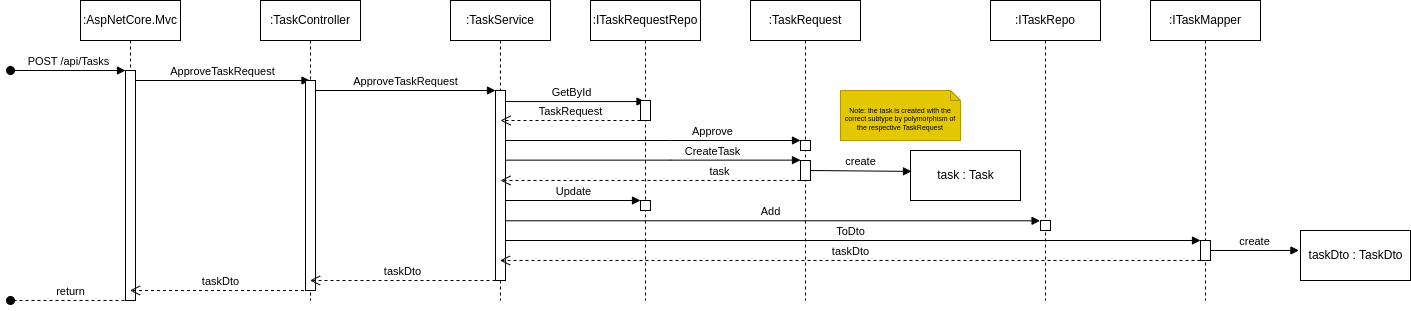

The diagram above was exported from draw.io. Its source (the exported page's mxGraphModel, read from the mxfile embedded in the PNG):
<mxGraphModel dx="578" dy="577" grid="1" gridSize="10" guides="1" tooltips="1" connect="1" arrows="1" fold="1" page="1" pageScale="1" pageWidth="827" pageHeight="1169" background="#ffffff" math="0" shadow="0">
  <root>
    <mxCell id="0" />
    <mxCell id="1" parent="0" />
    <mxCell id="13" value="GetById" style="html=1;verticalAlign=bottom;endArrow=block;rounded=0;exitX=0.257;exitY=-0.005;exitDx=0;exitDy=0;exitPerimeter=0;" parent="1" edge="1">
      <mxGeometry width="80" relative="1" as="geometry">
        <mxPoint x="567.5699999999999" y="151.04999999999995" as="sourcePoint" />
        <mxPoint x="714.5" y="151.04999999999995" as="targetPoint" />
      </mxGeometry>
    </mxCell>
    <mxCell id="35" value="Add" style="html=1;verticalAlign=bottom;endArrow=block;rounded=0;fontSize=11;entryX=-0.043;entryY=0.029;entryDx=0;entryDy=0;entryPerimeter=0;" parent="1" source="8" target="34" edge="1">
      <mxGeometry width="80" relative="1" as="geometry">
        <mxPoint x="630" y="270" as="sourcePoint" />
        <mxPoint x="650" y="270" as="targetPoint" />
      </mxGeometry>
    </mxCell>
    <mxCell id="2" value=":AspNetCore.Mvc" style="shape=umlLifeline;perimeter=lifelinePerimeter;whiteSpace=wrap;html=1;container=1;collapsible=0;recursiveResize=0;outlineConnect=0;size=40;" parent="1" vertex="1">
      <mxGeometry x="150" y="50" width="100" height="300" as="geometry" />
    </mxCell>
    <mxCell id="4" value="" style="html=1;points=[];perimeter=orthogonalPerimeter;" parent="2" vertex="1">
      <mxGeometry x="45" y="70" width="10" height="230" as="geometry" />
    </mxCell>
    <mxCell id="6" value="ApproveTaskRequest" style="html=1;verticalAlign=bottom;endArrow=block;rounded=0;" parent="2" target="5" edge="1">
      <mxGeometry width="80" relative="1" as="geometry">
        <mxPoint x="55" y="80" as="sourcePoint" />
        <mxPoint x="135" y="80" as="targetPoint" />
      </mxGeometry>
    </mxCell>
    <mxCell id="3" value="POST /api/Tasks" style="html=1;verticalAlign=bottom;startArrow=oval;startFill=1;endArrow=block;startSize=8;rounded=0;" parent="1" target="4" edge="1">
      <mxGeometry width="60" relative="1" as="geometry">
        <mxPoint x="80" y="120" as="sourcePoint" />
        <mxPoint x="200" y="120" as="targetPoint" />
      </mxGeometry>
    </mxCell>
    <mxCell id="5" value=":TaskController" style="shape=umlLifeline;perimeter=lifelinePerimeter;whiteSpace=wrap;html=1;container=1;collapsible=0;recursiveResize=0;outlineConnect=0;" parent="1" vertex="1">
      <mxGeometry x="330" y="50" width="100" height="300" as="geometry" />
    </mxCell>
    <mxCell id="7" value="" style="html=1;points=[];perimeter=orthogonalPerimeter;" parent="5" vertex="1">
      <mxGeometry x="45" y="80" width="10" height="210" as="geometry" />
    </mxCell>
    <mxCell id="10" value="ApproveTaskRequest" style="html=1;verticalAlign=bottom;endArrow=block;rounded=0;" parent="5" source="7" edge="1">
      <mxGeometry width="80" relative="1" as="geometry">
        <mxPoint x="60.000000000000114" y="90" as="sourcePoint" />
        <mxPoint x="235" y="90" as="targetPoint" />
      </mxGeometry>
    </mxCell>
    <mxCell id="8" value=":TaskService" style="shape=umlLifeline;perimeter=lifelinePerimeter;whiteSpace=wrap;html=1;container=1;collapsible=0;recursiveResize=0;outlineConnect=0;" parent="1" vertex="1">
      <mxGeometry x="520" y="50" width="100" height="300" as="geometry" />
    </mxCell>
    <mxCell id="39" value="ToDto" style="html=1;verticalAlign=bottom;endArrow=block;rounded=0;fontSize=11;" parent="8" target="37" edge="1">
      <mxGeometry width="80" relative="1" as="geometry">
        <mxPoint x="50" y="240" as="sourcePoint" />
        <mxPoint x="671.9999476841518" y="240" as="targetPoint" />
      </mxGeometry>
    </mxCell>
    <mxCell id="9" value="" style="html=1;points=[];perimeter=orthogonalPerimeter;" parent="8" vertex="1">
      <mxGeometry x="45" y="90" width="10" height="190" as="geometry" />
    </mxCell>
    <mxCell id="11" value=":ITaskRequestRepo" style="shape=umlLifeline;perimeter=lifelinePerimeter;whiteSpace=wrap;html=1;container=1;collapsible=0;recursiveResize=0;outlineConnect=0;" parent="1" vertex="1">
      <mxGeometry x="660" y="50" width="110" height="300" as="geometry" />
    </mxCell>
    <mxCell id="12" value="" style="html=1;points=[];perimeter=orthogonalPerimeter;" parent="11" vertex="1">
      <mxGeometry x="50" y="100" width="10" height="20" as="geometry" />
    </mxCell>
    <mxCell id="30" value="" style="html=1;points=[];perimeter=orthogonalPerimeter;" parent="11" vertex="1">
      <mxGeometry x="50" y="200" width="10" height="10" as="geometry" />
    </mxCell>
    <mxCell id="14" value="TaskRequest" style="html=1;verticalAlign=bottom;endArrow=open;dashed=1;endSize=8;rounded=0;" parent="1" edge="1">
      <mxGeometry relative="1" as="geometry">
        <mxPoint x="710" y="170" as="sourcePoint" />
        <mxPoint x="570" y="170" as="targetPoint" />
        <Array as="points">
          <mxPoint x="620" y="170" />
        </Array>
      </mxGeometry>
    </mxCell>
    <mxCell id="15" value=":TaskRequest" style="shape=umlLifeline;perimeter=lifelinePerimeter;whiteSpace=wrap;html=1;container=1;collapsible=0;recursiveResize=0;outlineConnect=0;" parent="1" vertex="1">
      <mxGeometry x="820" y="50" width="110" height="300" as="geometry" />
    </mxCell>
    <mxCell id="16" value="" style="html=1;points=[];perimeter=orthogonalPerimeter;" parent="15" vertex="1">
      <mxGeometry x="50" y="140" width="10" height="10" as="geometry" />
    </mxCell>
    <mxCell id="18" value="CreateTask" style="html=1;verticalAlign=bottom;endArrow=block;rounded=0;" parent="15" edge="1">
      <mxGeometry x="0.4" width="80" relative="1" as="geometry">
        <mxPoint x="-245" y="159.64" as="sourcePoint" />
        <mxPoint x="50" y="159.64" as="targetPoint" />
        <Array as="points">
          <mxPoint x="-80" y="159.64" />
        </Array>
        <mxPoint as="offset" />
      </mxGeometry>
    </mxCell>
    <mxCell id="21" value="" style="html=1;points=[];perimeter=orthogonalPerimeter;" parent="15" vertex="1">
      <mxGeometry x="50" y="160" width="10" height="20" as="geometry" />
    </mxCell>
    <mxCell id="24" value="create" style="html=1;verticalAlign=bottom;endArrow=block;rounded=0;entryX=0.009;entryY=0.418;entryDx=0;entryDy=0;entryPerimeter=0;" parent="15" target="23" edge="1">
      <mxGeometry width="80" relative="1" as="geometry">
        <mxPoint x="60" y="170" as="sourcePoint" />
        <mxPoint x="140" y="170" as="targetPoint" />
      </mxGeometry>
    </mxCell>
    <mxCell id="17" value="Approve" style="html=1;verticalAlign=bottom;endArrow=block;rounded=0;" parent="1" source="9" target="16" edge="1">
      <mxGeometry x="0.4" width="80" relative="1" as="geometry">
        <mxPoint x="580" y="190" as="sourcePoint" />
        <mxPoint x="650" y="190" as="targetPoint" />
        <Array as="points">
          <mxPoint x="740" y="190" />
        </Array>
        <mxPoint as="offset" />
      </mxGeometry>
    </mxCell>
    <mxCell id="22" value="task" style="html=1;verticalAlign=bottom;endArrow=open;dashed=1;endSize=8;rounded=0;" parent="1" edge="1">
      <mxGeometry x="-0.4587" relative="1" as="geometry">
        <mxPoint x="870" y="230" as="sourcePoint" />
        <mxPoint x="570" y="230" as="targetPoint" />
        <mxPoint as="offset" />
      </mxGeometry>
    </mxCell>
    <mxCell id="23" value="task : Task" style="html=1;" parent="1" vertex="1">
      <mxGeometry x="980" y="200" width="110" height="50" as="geometry" />
    </mxCell>
    <mxCell id="28" value="Note: the task is created with the correct subtype by polymorphism of the respective TaskRequest" style="shape=note2;boundedLbl=1;whiteSpace=wrap;html=1;size=10;verticalAlign=top;align=center;fontSize=7;fillColor=#e3c800;fontColor=#000000;strokeColor=#B09500;" parent="1" vertex="1">
      <mxGeometry x="910" y="140" width="120" height="50" as="geometry" />
    </mxCell>
    <mxCell id="29" value="&lt;font style=&quot;font-size: 11px;&quot;&gt;Update&lt;/font&gt;" style="html=1;verticalAlign=bottom;endArrow=block;rounded=0;fontSize=7;" parent="1" source="9" edge="1">
      <mxGeometry width="80" relative="1" as="geometry">
        <mxPoint x="580" y="250" as="sourcePoint" />
        <mxPoint x="710" y="250" as="targetPoint" />
      </mxGeometry>
    </mxCell>
    <mxCell id="32" value=":ITaskRepo" style="shape=umlLifeline;perimeter=lifelinePerimeter;whiteSpace=wrap;html=1;container=1;collapsible=0;recursiveResize=0;outlineConnect=0;" parent="1" vertex="1">
      <mxGeometry x="1060" y="50" width="110" height="300" as="geometry" />
    </mxCell>
    <mxCell id="34" value="" style="html=1;points=[];perimeter=orthogonalPerimeter;" parent="32" vertex="1">
      <mxGeometry x="50" y="220" width="10" height="10" as="geometry" />
    </mxCell>
    <mxCell id="36" value=":ITaskMapper" style="shape=umlLifeline;perimeter=lifelinePerimeter;whiteSpace=wrap;html=1;container=1;collapsible=0;recursiveResize=0;outlineConnect=0;" parent="1" vertex="1">
      <mxGeometry x="1220" y="50" width="110" height="300" as="geometry" />
    </mxCell>
    <mxCell id="37" value="" style="html=1;points=[];perimeter=orthogonalPerimeter;" parent="36" vertex="1">
      <mxGeometry x="50" y="240" width="10" height="20" as="geometry" />
    </mxCell>
    <mxCell id="44" value="create" style="html=1;verticalAlign=bottom;endArrow=block;rounded=0;fontSize=11;entryX=-0.014;entryY=0.399;entryDx=0;entryDy=0;entryPerimeter=0;" parent="36" target="42" edge="1">
      <mxGeometry width="80" relative="1" as="geometry">
        <mxPoint x="60" y="250" as="sourcePoint" />
        <mxPoint x="130" y="250" as="targetPoint" />
      </mxGeometry>
    </mxCell>
    <mxCell id="41" value="taskDto" style="html=1;verticalAlign=bottom;endArrow=open;dashed=1;endSize=8;rounded=0;fontSize=11;" parent="1" target="8" edge="1">
      <mxGeometry relative="1" as="geometry">
        <mxPoint x="1270" y="310" as="sourcePoint" />
        <mxPoint x="638.5714285714286" y="310" as="targetPoint" />
      </mxGeometry>
    </mxCell>
    <mxCell id="42" value="taskDto : TaskDto" style="html=1;" parent="1" vertex="1">
      <mxGeometry x="1370" y="280" width="110" height="50" as="geometry" />
    </mxCell>
    <mxCell id="45" value="taskDto" style="html=1;verticalAlign=bottom;endArrow=open;dashed=1;endSize=8;rounded=0;fontSize=11;" parent="1" target="5" edge="1">
      <mxGeometry relative="1" as="geometry">
        <mxPoint x="565" y="330" as="sourcePoint" />
        <mxPoint x="485" y="330" as="targetPoint" />
      </mxGeometry>
    </mxCell>
    <mxCell id="46" value="taskDto" style="html=1;verticalAlign=bottom;endArrow=open;dashed=1;endSize=8;rounded=0;fontSize=11;" parent="1" source="5" target="2" edge="1">
      <mxGeometry relative="1" as="geometry">
        <mxPoint x="370" y="340" as="sourcePoint" />
        <mxPoint x="290" y="340" as="targetPoint" />
        <Array as="points">
          <mxPoint x="340" y="340" />
        </Array>
      </mxGeometry>
    </mxCell>
    <mxCell id="49" value="return" style="html=1;verticalAlign=bottom;endArrow=oval;dashed=1;endSize=8;rounded=0;fontSize=11;endFill=1;" parent="1" edge="1">
      <mxGeometry relative="1" as="geometry">
        <mxPoint x="200" y="350" as="sourcePoint" />
        <mxPoint x="80" y="350" as="targetPoint" />
      </mxGeometry>
    </mxCell>
  </root>
</mxGraphModel>